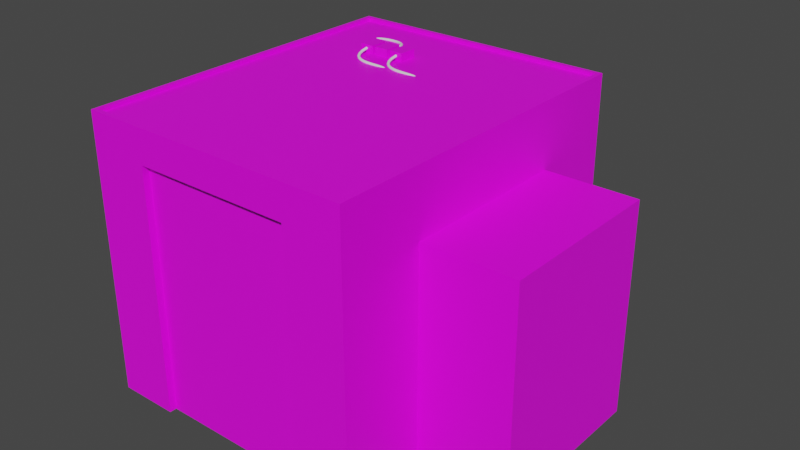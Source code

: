# Source: vab.blend  (saved by Blender 2.80.75; exported with 4.5.12 LTS)
import bpy
from mathutils import Matrix  # noqa: F401  (used for matrix-valued properties, if any)

bpy.ops.wm.read_factory_settings(use_empty=True)
scene = bpy.context.scene
scene.name = 'Scene'

# ---- collections
col_collection = bpy.data.collections.new('Collection'); scene.collection.children.link(col_collection)

# ---- images (referenced by path relative to the original .blend; pixels are not part of the script)
import os
ASSET_DIR = os.environ.get("B2B_ASSET_DIR", "")  # directory of the original .blend (textures are referenced by path, not embedded)
HERE = os.path.dirname(os.path.abspath(__file__))  # packed textures are extracted next to this script under _unpacked/

def load_image(name, relpath, width, height, colorspace="sRGB"):
    """Load a texture the original file referenced (path relative to the .blend, or extracted next to this script)."""
    p = next((c for c in (os.path.join(HERE, relpath), os.path.join(ASSET_DIR, relpath)) if relpath and os.path.exists(c)), "")
    if p:
        img = bpy.data.images.load(p, check_existing=True)
        img.name = name
    else:  # same state as the original file: an image datablock whose file is absent (Cycles renders it pink)
        img = bpy.data.images.new(name, width, height)
        img.source = "FILE"
        img.filepath = "//" + (relpath or name)
    img.colorspace_settings.name = colorspace
    return img
img_vab_png = load_image('VAB.png', 'VAB.png', 1024, 1024, 'sRGB')

# ---- materials (node trees are filled in below, after node groups)
mat_material_001 = bpy.data.materials.new('Material.001')
mat_material_001.use_transparent_shadow = False

# ---- material node trees
mat_material_001.use_nodes = True; mat_material_001.node_tree.nodes.clear()
_N = mat_material_001.node_tree.nodes; _L = mat_material_001.node_tree.links
n0 = _N.new('ShaderNodeOutputMaterial'); n0.name = 'Material Output'; n0.location = (300, 300)
n1 = _N.new('ShaderNodeBsdfPrincipled'); n1.name = 'Principled BSDF'; n1.location = (10, 300)
n1.distribution = 'GGX'
n1.subsurface_method = 'BURLEY'
n1.inputs[3].default_value = 1.45
n1.inputs[27].default_value = (0.0, 0.0, 0.0, 1.0)
n1.inputs[28].default_value = 1.0
n2 = _N.new('ShaderNodeTexImage'); n2.name = 'Image Texture'; n2.location = (-280, 280)
n2.image = img_vab_png
_L.new(n1.outputs[0], n0.inputs[0])
_L.new(n2.outputs[0], n1.inputs[0])
n0.is_active_output = True

# ---- world
world_world = bpy.data.worlds.new('World'); scene.world = world_world
world_world.use_nodes = True; world_world.node_tree.nodes.clear()
_N = world_world.node_tree.nodes; _L = world_world.node_tree.links
n0 = _N.new('ShaderNodeOutputWorld'); n0.name = 'World Output'; n0.location = (300, 300)
n1 = _N.new('ShaderNodeBackground'); n1.name = 'Background'; n1.location = (10, 300)
n1.inputs[0].default_value = (0.05088, 0.05088, 0.05088, 1.0)
_L.new(n1.outputs[0], n0.inputs[0])
n0.is_active_output = True
world_world.color = (0.05088, 0.05088, 0.05088)
world_world.use_sun_shadow = False
world_world.sun_shadow_jitter_overblur = 0.0

# ---- meshes
me_cube_001 = bpy.data.meshes.new('Cube.001')
me_cube_001.from_pydata([(-3.0, -3.75, 0.0), (-2.9, -3.65, 6.0), (-3.0, 3.75, 0.0), (-2.9, 3.65, 6.0), (3.0, -3.75, 0.0), (2.9, -3.65, 6.0), (3.0, 3.75, 0.0), (2.9, 3.65, 6.0), (3.0, -1.875, 0.0), (3.0, 1.875, 0.0), (5.0, 1.875, 4.605), (5.0, -1.875, 0.0), (5.0, -1.875, 4.605), (3.0, 1.875, 4.605), (5.0, 1.875, 0.0), (3.0, -1.875, 4.605), (-3.0, 3.75, 6.0), (3.0, 3.75, 6.0), (3.0, -1.875, 6.0), (3.0, -3.75, 6.0), (-3.0, -3.75, 6.0), (3.0, 1.875, 6.0), (-2.9, 3.65, 5.925), (2.9, 3.65, 5.925), (2.9, -3.65, 5.925), (-2.9, -3.65, 5.925), (-1.698, -3.75, 0.0), (1.736, -3.75, 0.0), (-1.698, -3.75, 5.28), (1.736, -3.75, 5.28), (-1.698, -3.6, 0.0), (1.736, -3.6, 0.0), (-1.698, -3.6, 5.28), (1.736, -3.6, 5.28), (-1.242, 1.949, 5.923), (-1.242, 1.949, 6.1), (-1.242, 2.349, 5.923), (-1.242, 2.349, 6.1), (-0.9416, 1.949, 5.923), (-0.9416, 1.949, 6.1), (-0.9416, 2.349, 5.923), (-0.9416, 2.349, 6.1), (-0.8526, 1.949, 5.923), (-0.8526, 1.949, 6.1), (-0.8526, 2.349, 5.923), (-0.8526, 2.349, 6.1), (-0.5526, 1.949, 5.923), (-0.5526, 1.949, 6.1), (-0.5526, 2.349, 5.923), (-0.5526, 2.349, 6.1), (-1.619, 1.949, 5.923), (-1.619, 1.949, 6.1), (-1.619, 2.349, 5.923), (-1.619, 2.349, 6.1), (-1.319, 1.949, 5.923), (-1.319, 1.949, 6.1), (-1.319, 2.349, 5.923), (-1.319, 2.349, 6.1)], [], [(20, 16, 2, 0), (21, 18, 15, 13), (2, 16, 17, 6), (5, 7, 23, 24), (36, 37, 41, 40), (11, 14, 10, 12), (6, 17, 21, 13, 9), (13, 15, 12, 10), (20, 0, 26, 28), (34, 35, 37, 36), (15, 8, 11, 12), (9, 13, 10, 14), (8, 15, 18, 19, 4), (3, 7, 17, 16), (7, 5, 19, 18, 21, 17), (5, 1, 20, 19), (1, 3, 16, 20), (22, 25, 24, 23), (1, 5, 24, 25), (7, 3, 22, 23), (3, 1, 25, 22), (27, 4, 19, 29), (27, 29, 33, 31), (19, 20, 28, 29), (31, 33, 32, 30), (28, 26, 30, 32), (29, 28, 32, 33), (40, 41, 39, 38), (38, 39, 35, 34), (44, 45, 49, 48), (41, 37, 35, 39), (42, 43, 45, 44), (48, 49, 47, 46), (46, 47, 43, 42), (49, 45, 43, 47), (52, 53, 57, 56), (50, 51, 53, 52), (56, 57, 55, 54), (54, 55, 51, 50), (57, 53, 51, 55)])
_uv = me_cube_001.uv_layers.new(name='UVMap')
_uv.uv.foreach_set('vector', [0.00146, 0.3847, 0.00146, 0.001785, 0.3146, 0.001785, 0.3146, 0.3847, 0.631, 0.09713, 0.631, 0.2881, 0.5584, 0.2881, 0.5584, 0.09713, 0.9385, 0.6957, 0.6225, 0.6957, 0.6225, 0.3865, 0.9385, 0.3865, 0.9482, 0.3762, 0.9482, 0.0, 0.9521, 0.0, 0.9521, 0.3762, 0.6666, 0.3687, 0.6753, 0.3687, 0.6753, 0.3831, 0.6666, 0.3831, 0.999, 0.9307, 0.8052, 0.9307, 0.8052, 0.698, 0.999, 0.698, 0.3187, 0.001646, 0.631, 0.001646, 0.631, 0.09713, 0.5584, 0.09713, 0.3187, 0.09713, 0.1042, 0.775, 0.1042, 0.9642, 0.001122, 0.9642, 0.001122, 0.775, 0.948, 0.0, 0.948, 0.3092, 0.8794, 0.3092, 0.8794, 0.03708, 0.658, 0.3687, 0.6493, 0.3687, 0.6493, 0.3495, 0.658, 0.3495, 0.4233, 0.7643, 0.4233, 0.9987, 0.3193, 0.9987, 0.3193, 0.7643, 0.4233, 0.9987, 0.4233, 0.7643, 0.5274, 0.7643, 0.5274, 0.9987, 0.3187, 0.2881, 0.5584, 0.2881, 0.631, 0.2881, 0.631, 0.3836, 0.3187, 0.3836, 0.3101, 0.3925, 0.005999, 0.3925, 0.0007566, 0.3874, 0.3153, 0.3874, 0.005999, 0.3925, 0.005999, 0.7669, 0.0007566, 0.7721, 0.0007566, 0.6759, 0.0007566, 0.4836, 0.0007566, 0.3874, 0.005999, 0.7669, 0.3101, 0.7669, 0.3153, 0.7721, 0.0007566, 0.7721, 0.3101, 0.7669, 0.3101, 0.3925, 0.3153, 0.3874, 0.3153, 0.7721, 0.3181, 0.7618, 0.3181, 0.3882, 0.6215, 0.3882, 0.6215, 0.7618, 0.9534, 0.6854, 0.9534, 0.3865, 0.9574, 0.3865, 0.9574, 0.6854, 0.9561, 0.2989, 0.9561, 0.0, 0.96, 0.0, 0.96, 0.2989, 0.9521, 0.3762, 0.9521, 0.0, 0.9561, 0.0, 0.9561, 0.3762, 0.6985, 0.3092, 0.6319, 0.3092, 0.6319, 4.914e-08, 0.6985, 0.03708, 0.9401, 0.6586, 0.9401, 0.3865, 0.9462, 0.3865, 0.9462, 0.6586, 0.6319, 4.914e-08, 0.948, 0.0, 0.8794, 0.03708, 0.6985, 0.03708, 0.623, 0.9675, 0.623, 0.6965, 0.8032, 0.6965, 0.8032, 0.9675, 0.9462, 0.6586, 0.9462, 0.3865, 0.9522, 0.3865, 0.9522, 0.6586, 0.5283, 0.9405, 0.5283, 0.7635, 0.5362, 0.7635, 0.5362, 0.9405, 0.6666, 0.3303, 0.658, 0.3303, 0.658, 0.3112, 0.6666, 0.3112, 0.6666, 0.3112, 0.6753, 0.3112, 0.6753, 0.3256, 0.6666, 0.3256, 0.6666, 0.3256, 0.6753, 0.3256, 0.6753, 0.3399, 0.6666, 0.3399, 0.6493, 0.3687, 0.6346, 0.3687, 0.6346, 0.3495, 0.6493, 0.3495, 0.658, 0.3495, 0.6493, 0.3495, 0.6493, 0.3303, 0.658, 0.3303, 0.6666, 0.3495, 0.658, 0.3495, 0.658, 0.3303, 0.6666, 0.3303, 0.6666, 0.3399, 0.6753, 0.3399, 0.6753, 0.3543, 0.6666, 0.3543, 0.6493, 0.3495, 0.6346, 0.3495, 0.6346, 0.3303, 0.6493, 0.3303, 0.6346, 0.3687, 0.6433, 0.3687, 0.6433, 0.3831, 0.6346, 0.3831, 0.658, 0.3303, 0.6493, 0.3303, 0.6493, 0.3112, 0.658, 0.3112, 0.6666, 0.3687, 0.658, 0.3687, 0.658, 0.3495, 0.6666, 0.3495, 0.6666, 0.3543, 0.6753, 0.3543, 0.6753, 0.3687, 0.6666, 0.3687, 0.6493, 0.3303, 0.6346, 0.3303, 0.6346, 0.3112, 0.6493, 0.3112])
me_cube_001.materials.append(mat_material_001)
me_cube_001.use_remesh_preserve_volume = False
me_cube_001.use_remesh_preserve_attributes = False
me_cube_001.use_mirror_vertex_groups = False
me_cube_001.update()

# ---- curves / text
cu_beziercurve = bpy.data.curves.new('BezierCurve', 'CURVE')
cu_beziercurve.dimensions = '3D'
_sp = cu_beziercurve.splines.new('BEZIER'); _sp.bezier_points.add(1)
_sp.bezier_points.foreach_set('co', [-1.484, 1.96, -1.049, -0.5874, 1.47, -1.172])
_sp.bezier_points.foreach_set('handle_left', [-1.459, 2.658, -0.9402, -0.7469, 1.47, -1.105])
_sp.bezier_points.foreach_set('handle_right', [-1.509, 1.253, -1.16, 0.3357, 1.47, -1.556])
for _p, _l, _r in zip(_sp.bezier_points, ['ALIGNED', 'ALIGNED'], ['ALIGNED', 'ALIGNED']): _p.handle_left_type = _l; _p.handle_right_type = _r
_sp.order_u = 0
_sp.order_v = 0
cu_beziercurve.use_path = True
cu_beziercurve.use_path_clamp = True
cu_beziercurve.bevel_depth = 0.03
cu_beziercurve.fill_mode = 'FULL'
cu_circle = bpy.data.curves.new('Circle', 'CURVE')
cu_circle.dimensions = '3D'
_sp = cu_circle.splines.new('POLY'); _sp.points.add(31)
_sp.points.foreach_set('co', [0.0, 1.0, 0.0, 0.0, 0.1951, 0.9808, 0.0, 0.0, 0.3827, 0.9239, 0.0, 0.0, 0.5556, 0.8315, 0.0, 0.0, 0.7071, 0.7071, 0.0, 0.0, 0.8315, 0.5556, 0.0, 0.0, 0.9239, 0.3827, 0.0, 0.0, 0.9808, 0.1951, 0.0, 0.0, 1.0, 9.656e-07, 0.0, 0.0, 0.9808, -0.1951, 0.0, 0.0, 0.9239, -0.3827, 0.0, 0.0, 0.8315, -0.5556, 0.0, 0.0, 0.7071, -0.7071, 0.0, 0.0, 0.5556, -0.8315, 0.0, 0.0, 0.3827, -0.9239, 0.0, 0.0, 0.1951, -0.9808, 0.0, 0.0, 3.258e-07, -1.0, 0.0, 0.0, -0.1951, -0.9808, 0.0, 0.0, -0.3827, -0.9239, 0.0, 0.0, -0.5556, -0.8315, 0.0, 0.0, -0.7071, -0.7071, 0.0, 0.0, -0.8315, -0.5556, 0.0, 0.0, -0.9239, -0.3827, 0.0, 0.0, -0.9808, -0.1951, 0.0, 0.0, -1.0, 7.55e-08, 0.0, 0.0, -0.9808, 0.1951, 0.0, 0.0, -0.9239, 0.3827, 0.0, 0.0, -0.8315, 0.5556, 0.0, 0.0, -0.7071, 0.7071, 0.0, 0.0, -0.5556, 0.8315, 0.0, 0.0, -0.3827, 0.9239, 0.0, 0.0, -0.1951, 0.9808, 0.0, 0.0])
_sp.order_v = 0
_sp.resolution_v = 0
_sp.use_cyclic_u = True
_sp.use_smooth = False
cu_circle.use_path_clamp = True
cu_circle.fill_mode = 'FULL'
cu_beziercurve_001 = bpy.data.curves.new('BezierCurve.001', 'CURVE')
cu_beziercurve_001.dimensions = '3D'
_sp = cu_beziercurve_001.splines.new('BEZIER'); _sp.bezier_points.add(1)
_sp.bezier_points.foreach_set('co', [-1.484, 1.96, -1.049, -0.5874, 1.47, -1.172])
_sp.bezier_points.foreach_set('handle_left', [-1.459, 2.658, -0.9402, -0.7469, 1.47, -1.105])
_sp.bezier_points.foreach_set('handle_right', [-1.509, 1.253, -1.16, 0.3357, 1.47, -1.556])
for _p, _l, _r in zip(_sp.bezier_points, ['ALIGNED', 'ALIGNED'], ['ALIGNED', 'ALIGNED']): _p.handle_left_type = _l; _p.handle_right_type = _r
_sp.order_u = 0
_sp.order_v = 0
cu_beziercurve_001.use_path = True
cu_beziercurve_001.use_path_clamp = True
cu_beziercurve_001.bevel_depth = 0.03
cu_beziercurve_001.fill_mode = 'FULL'
cu_beziercurve_002 = bpy.data.curves.new('BezierCurve.002', 'CURVE')
cu_beziercurve_002.dimensions = '3D'
_sp = cu_beziercurve_002.splines.new('BEZIER'); _sp.bezier_points.add(1)
_sp.bezier_points.foreach_set('co', [-1.484, 1.96, -1.049, -0.5874, 1.47, -1.172])
_sp.bezier_points.foreach_set('handle_left', [-1.459, 2.658, -0.9402, -0.7469, 1.47, -1.105])
_sp.bezier_points.foreach_set('handle_right', [-1.509, 1.253, -1.16, 0.3357, 1.47, -1.556])
for _p, _l, _r in zip(_sp.bezier_points, ['ALIGNED', 'ALIGNED'], ['ALIGNED', 'ALIGNED']): _p.handle_left_type = _l; _p.handle_right_type = _r
_sp.order_u = 0
_sp.order_v = 0
cu_beziercurve_002.use_path = True
cu_beziercurve_002.use_path_clamp = True
cu_beziercurve_002.bevel_depth = 0.03
cu_beziercurve_002.fill_mode = 'FULL'

# ---- objects
ob_vab = bpy.data.objects.new('VAB', me_cube_001)
ob_beziercurve = bpy.data.objects.new('BezierCurve', cu_beziercurve)
ob_circle = bpy.data.objects.new('Circle', cu_circle)
ob_beziercurve_001 = bpy.data.objects.new('BezierCurve.001', cu_beziercurve_001)
ob_beziercurve_002 = bpy.data.objects.new('BezierCurve.002', cu_beziercurve_002)

# ---- transforms, parenting, visibility, modifiers, constraints
ob_vab.location = (0.0, 0.0, 0.0)
ob_vab.lineart.crease_threshold = 0.0
ob_beziercurve.location = (0.0, 0.0, 7.068)
ob_beziercurve.lineart.crease_threshold = 0.0
ob_circle.location = (-1.481, 1.945, 6.02)
ob_circle.rotation_euler = (1.571, -0.0, 0.0)
ob_circle.scale = (0.01401, 0.01401, 0.01401)
ob_circle.lineart.crease_threshold = 0.0
ob_beziercurve_001.location = (0.7827, 0.0, 7.068)
ob_beziercurve_001.lineart.crease_threshold = 0.0
ob_beziercurve_002.location = (-2.562, 4.295, 7.068)
ob_beziercurve_002.rotation_euler = (0.0, -0.0, 3.142)
ob_beziercurve_002.lineart.crease_threshold = 0.0

# ---- collection membership
col_collection.objects.link(ob_vab)
col_collection.objects.link(ob_beziercurve)
col_collection.objects.link(ob_circle)
col_collection.objects.link(ob_beziercurve_001)
col_collection.objects.link(ob_beziercurve_002)

# ---- scene / render settings (as saved in the file)
scene.frame_start = 1; scene.frame_end = 250; scene.frame_set(1)
scene.render.engine = 'BLENDER_EEVEE_NEXT'
scene.cycles.use_denoising = False
scene.cycles.samples = 128
scene.cycles.sampling_pattern = 'TABULATED_SOBOL'
scene.cycles.use_adaptive_sampling = False
scene.cycles.use_light_tree = False
scene.view_settings.view_transform = 'Filmic'
bpy.context.view_layer.update()

# ---- added for rendering (the .blend has no active camera and no usable light): camera, sun
cam_auto = bpy.data.cameras.new('AutoCamera')
cam_auto.lens = 50.0
cam_auto.sensor_width = 36.0
cam_auto.clip_end = 1000.0
ob_auto_camera = bpy.data.objects.new('AutoCamera', cam_auto)
scene.collection.objects.link(ob_auto_camera)
ob_auto_camera.location = (13.0861, -14.4659, 13.1781)
ob_auto_camera.rotation_euler = (1.09748, -7.21219e-08, 0.694738)
scene.camera = ob_auto_camera
light_auto_sun = bpy.data.lights.new('AutoSun', 'SUN')
light_auto_sun.energy = 3.0
light_auto_sun.angle = 0.0523599
ob_auto_sun = bpy.data.objects.new('AutoSun', light_auto_sun)
scene.collection.objects.link(ob_auto_sun)
ob_auto_sun.rotation_euler = (0.872665, 0.174533, 0.523599)
bpy.context.view_layer.update()
